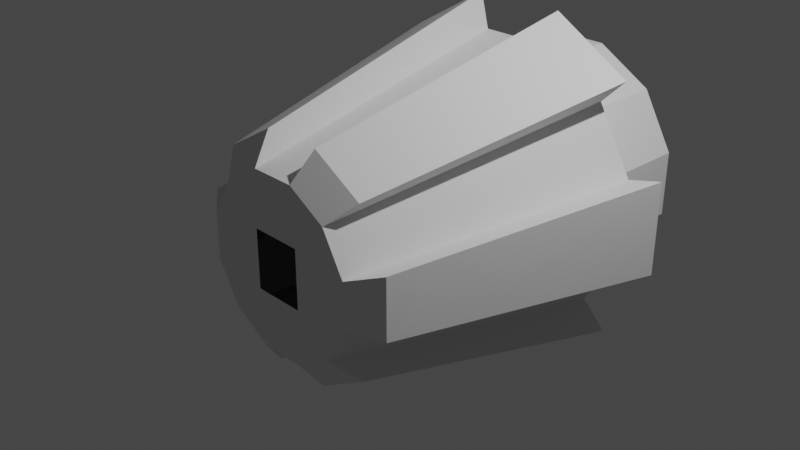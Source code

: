 # Source: MBCLAB_INTERIOR.blend  (saved by Blender 3.1.7; exported with 4.5.12 LTS)
import bpy
from mathutils import Matrix  # noqa: F401  (used for matrix-valued properties, if any)

bpy.ops.wm.read_factory_settings(use_empty=True)
scene = bpy.context.scene
scene.name = 'Scene'

# ---- collections
col_collection = bpy.data.collections.new('Collection'); scene.collection.children.link(col_collection)

# ---- world
world_world = bpy.data.worlds.new('World'); scene.world = world_world
world_world.use_nodes = True; world_world.node_tree.nodes.clear()
_N = world_world.node_tree.nodes; _L = world_world.node_tree.links
n0 = _N.new('ShaderNodeOutputWorld'); n0.name = 'World Output'; n0.location = (300, 300)
n1 = _N.new('ShaderNodeBackground'); n1.name = 'Background'; n1.location = (10, 300)
n1.inputs[0].default_value = (0.05088, 0.05088, 0.05088, 1.0)
_L.new(n1.outputs[0], n0.inputs[0])
n0.is_active_output = True
world_world.color = (0.05088, 0.05088, 0.05088)
world_world.use_sun_shadow = False
world_world.sun_shadow_jitter_overblur = 0.0

# ---- cameras
cam_camera = bpy.data.cameras.new('Camera')
cam_camera.clip_end = 100.0
cam_camera.ortho_scale = 7.314

# ---- lights
light_light = bpy.data.lights.new('Light', 'POINT')
light_light.transmission_factor = 0.0
light_light.energy = 1000.0
light_light.shadow_soft_size = 0.1
light_light.shadow_maximum_resolution = 0.006
light_light.use_absolute_resolution = True

# ---- meshes
me_vessel = bpy.data.meshes.new('VESSEL')
me_vessel.from_pydata([(-0.2857, 0.3208, 1.554), (0.2857, 0.3208, 1.554), (0.2857, -0.3208, 1.554), (1.244, -0.3332, 1.322), (1.932, -0.5176, -1.692), (0.5176, -1.932, -1.692), (0.3332, 1.244, 1.322), (-0.3332, 1.244, 1.322), (0.2863, -0.3219, -2.684), (0.2863, 0.3219, -2.684), (0.9881, 0.9881, -1.692), (0.3617, 1.35, -1.692), (-0.2863, 0.3219, -2.684), (-0.2863, -0.3219, -2.684), (0.4144, -1.546, -1.692), (-0.2857, -0.3208, 1.554), (-1.932, 0.5176, -1.692), (-1.244, -0.3332, 1.322), (1.244, 0.3332, 1.322), (1.546, -0.4144, -1.692), (1.932, 0.5176, -1.692), (1.546, 0.4144, -1.692), (-0.9104, -0.9104, 1.322), (-1.132, -1.132, -1.692), (-1.414, -1.414, -1.692), (-0.5176, 1.932, -1.692), (-1.414, 1.414, -1.692), (-0.3332, -1.244, 1.322), (-1.35, 0.3617, -1.692), (-0.9881, -0.9881, -1.692), (-0.3617, 1.35, -1.692), (1.35, -0.3617, -1.692), (1.35, 0.3617, -1.692), (0.9881, -0.9881, -1.692), (0.3617, -1.35, -1.692), (-0.9881, 0.9881, -1.692), (-1.35, -0.3617, -1.692), (-0.3617, -1.35, -1.692), (1.414, 1.414, -1.692), (0.5176, 1.932, -1.692), (0.4144, 1.546, -1.692), (-0.5176, -1.932, -1.692), (-0.4144, -1.546, -1.692), (0.3332, -1.244, 1.322), (-0.4144, 1.546, -1.692), (1.132, -1.132, -1.692), (0.9104, -0.9104, 1.322), (1.414, -1.414, -1.692), (1.132, 1.132, -1.692), (0.9104, 0.9104, 1.322), (-1.132, 1.132, -1.692), (-0.9104, 0.9104, 1.322), (-1.932, -0.5176, -1.692), (-1.546, -0.4144, -1.692), (-1.546, 0.4144, -1.692), (-1.244, 0.3332, 1.322), (0.6873, -0.6873, 1.554), (0.9388, -0.2516, 1.554), (0.2516, -0.9388, 1.554), (-0.2516, -0.9388, 1.554), (0.9388, 0.2516, 1.554), (-0.6873, -0.6873, 1.554), (-0.9388, -0.2516, 1.554), (-0.2516, 0.9388, 1.554), (0.2516, 0.9388, 1.554), (-0.6873, 0.6873, 1.554), (-0.9388, 0.2516, 1.554), (0.6873, 0.6873, 1.554), (0.3617, 1.35, -2.684), (-0.3617, 1.35, -2.684), (0.3617, -1.35, -2.684), (-0.3617, -1.35, -2.684), (-1.35, -0.3617, -2.684), (-1.35, 0.3617, -2.684), (1.35, 0.3617, -2.684), (0.9881, 0.9881, -2.684), (-0.9881, -0.9881, -2.684), (0.9881, -0.9881, -2.684), (1.35, -0.3617, -2.684), (-0.9881, 0.9881, -2.684)], [], [(21, 60, 67, 48), (26, 50, 35, 30, 11, 39, 40, 44, 25), (25, 44, 63, 7), (42, 59, 58, 14), (4, 19, 57, 3), (30, 69, 68, 11), (59, 27, 22, 61), (5, 14, 58, 43), (64, 6, 49, 67), (41, 24, 22, 27), (35, 79, 69, 30), (76, 72, 36, 29), (47, 5, 43, 46), (53, 62, 61, 23), (71, 76, 29, 37), (32, 74, 78, 31), (36, 72, 73, 28), (28, 73, 79, 35), (20, 4, 3, 18), (56, 46, 43, 58), (10, 75, 74, 32), (70, 34, 33, 77), (34, 70, 71, 37), (62, 53, 52, 17), (22, 24, 23, 61), (39, 38, 49, 6), (48, 38, 39, 11, 10, 32, 31, 33, 34, 37, 29, 36, 28, 35, 50, 54, 16, 52, 53, 23, 24, 41, 42, 14, 5, 47, 45, 19, 4, 20, 21), (60, 18, 3, 57), (77, 33, 31, 78), (50, 65, 66, 54), (65, 51, 7, 63), (59, 42, 41, 27), (11, 68, 75, 10), (46, 56, 45, 47), (38, 48, 67, 49), (66, 62, 17, 55), (40, 64, 63, 44), (26, 51, 65, 50), (16, 54, 66, 55), (64, 40, 39, 6), (45, 56, 57, 19), (26, 25, 7, 51), (17, 52, 16, 55), (18, 60, 21, 20), (2, 57, 56), (15, 2, 58, 59), (2, 1, 60, 57), (15, 61, 62), (1, 0, 63, 64), (0, 66, 65), (0, 65, 63), (2, 56, 58), (0, 15, 62, 66), (15, 59, 61), (1, 64, 67), (1, 67, 60), (12, 9, 68, 69), (8, 13, 71, 70), (13, 12, 73, 72), (9, 74, 75), (13, 72, 76), (8, 77, 78), (12, 79, 73), (8, 70, 77), (9, 75, 68), (13, 76, 71), (12, 69, 79), (9, 8, 78, 74)])
_uv = me_vessel.uv_layers.new(name='UVMap')
_uv.uv.foreach_set('vector', [0.3781, 0.01176, 0.4125, 0.7286, 0.4676, 0.7273, 0.4688, 0.009658, 0.2882, 0.08536, 0.2699, 0.007937, 0.887, 0.03417, 0.7778, 0.02897, 0.6806, 0.05502, 0.2877, 0.08616, 0.7212, 0.01234, 0.1033, 0.007505, 0.0846, 0.08483, 0.0846, 0.08483, 0.004053, 0.1054, 0.8238, 0.4645, 0.1157, 0.7248, 0.5589, 0.01138, 0.523, 0.7272, 0.468, 0.7258, 0.4684, 0.009082, 0.288, 0.0859, 0.3683, 0.1068, 0.6006, 0.6883, 0.2534, 0.7248, 0.4984, 0.9897, 0.4985, 0.8853, 0.5392, 0.8853, 0.5392, 0.9897, 0.8451, 0.8077, 0.1844, 0.7192, 0.2535, 0.7252, 0.906, 0.7697, 0.2876, 0.08554, 0.3679, 0.1063, 0.7299, 0.8172, 0.2537, 0.7253, 0.7085, 0.474, 0.1843, 0.7202, 0.1154, 0.7261, 0.6476, 0.512, 0.1862, 0.09466, 0.2879, 0.08482, 0.2535, 0.7252, 0.1844, 0.7192, 0.417, 0.9897, 0.417, 0.8853, 0.4577, 0.8853, 0.4577, 0.9897, 0.1725, 0.8852, 0.2132, 0.8853, 0.2132, 0.9896, 0.1725, 0.9896, 0.186, 0.09468, 0.2876, 0.08554, 0.2537, 0.7253, 0.1845, 0.7194, 0.5601, 0.0111, 0.5214, 0.7274, 0.4664, 0.7258, 0.4694, 0.008458, 0.09102, 0.8852, 0.1318, 0.8852, 0.1317, 0.9896, 0.091, 0.9896, 0.7429, 0.9897, 0.7429, 0.8853, 0.7837, 0.8853, 0.7837, 0.9897, 0.254, 0.9897, 0.254, 0.8853, 0.2947, 0.8853, 0.2947, 0.9897, 0.3355, 0.9897, 0.3355, 0.8853, 0.3762, 0.8853, 0.3762, 0.9897, 0.1864, 0.09506, 0.288, 0.0859, 0.2534, 0.7248, 0.1844, 0.7191, 0.6665, 0.7834, 0.1845, 0.7194, 0.2537, 0.7253, 0.7299, 0.8172, 0.6614, 0.9897, 0.6614, 0.8853, 0.7022, 0.8853, 0.7022, 0.9897, 0.9466, 0.8854, 0.9466, 0.9897, 0.9059, 0.9897, 0.9059, 0.8854, 0.009511, 0.9896, 0.009528, 0.8852, 0.05027, 0.8852, 0.05026, 0.9896, 0.06406, 0.7895, 0.00335, 0.1044, 0.08403, 0.08398, 0.1146, 0.7243, 0.2535, 0.7252, 0.2879, 0.08482, 0.3685, 0.1057, 0.906, 0.7697, 0.1858, 0.09535, 0.08399, 0.08527, 0.1154, 0.7261, 0.1843, 0.7202, 0.1031, 0.007932, 0.08399, 0.08527, 0.2877, 0.08616, 0.6806, 0.05502, 0.6094, 0.1262, 0.5834, 0.2234, 0.6094, 0.3206, 0.6806, 0.3917, 0.7778, 0.4178, 0.875, 0.3917, 0.9461, 0.3206, 0.9722, 0.2234, 0.9461, 0.1262, 0.887, 0.03417, 0.9322, 0.06889, 0.2693, 0.007601, 0.2876, 0.08501, 0.08403, 0.08398, 0.9888, 0.2799, 0.269, 0.00745, 0.2879, 0.08482, 0.08451, 0.08479, 0.8343, 0.4344, 0.2693, 0.008334, 0.2876, 0.08554, 0.08449, 0.08444, 0.6233, 0.3779, 0.2697, 0.008621, 0.288, 0.0859, 0.08483, 0.08454, 0.5667, 0.1668, 0.5982, 0.6166, 0.1844, 0.7191, 0.2534, 0.7248, 0.6006, 0.6883, 0.8652, 0.8854, 0.8651, 0.9897, 0.8244, 0.9897, 0.8244, 0.8853, 0.3786, 0.01063, 0.4115, 0.7286, 0.4666, 0.7275, 0.4695, 0.008734, 0.8871, 0.4983, 0.1848, 0.7193, 0.1157, 0.7248, 0.8238, 0.4645, 0.06489, 0.7898, 0.004002, 0.1052, 0.08451, 0.08479, 0.1153, 0.7246, 0.5799, 0.9897, 0.5799, 0.8853, 0.6207, 0.8853, 0.6207, 0.9897, 0.1153, 0.7248, 0.0647, 0.79, 0.00378, 0.1049, 0.08449, 0.08444, 0.08399, 0.08527, 0.003213, 0.1058, 0.6476, 0.512, 0.1154, 0.7261, 0.9523, 0.5933, 0.9568, 0.6595, 0.1837, 0.7189, 0.2529, 0.7249, 0.3787, 0.0105, 0.4122, 0.7273, 0.4672, 0.7261, 0.4693, 0.008517, 0.2882, 0.08536, 0.2538, 0.7251, 0.3039, 0.7905, 0.3687, 0.1063, 0.2876, 0.08501, 0.368, 0.106, 0.9523, 0.5933, 0.2529, 0.7249, 0.3032, 0.7912, 0.3681, 0.1072, 0.2877, 0.08616, 0.2532, 0.7258, 0.5598, 0.01183, 0.521, 0.729, 0.4659, 0.7274, 0.469, 0.009183, 0.1864, 0.09454, 0.0846, 0.08483, 0.1157, 0.7248, 0.1848, 0.7193, 0.1837, 0.7189, 0.1858, 0.09416, 0.2876, 0.08501, 0.2529, 0.7249, 0.1152, 0.7249, 0.06464, 0.7901, 0.004095, 0.1049, 0.08483, 0.08454, 0.6783, 0.6901, 0.6196, 0.7312, 0.6665, 0.7834, 0.8244, 0.7398, 0.7704, 0.7507, 0.7765, 0.8222, 0.8451, 0.8077, 0.6783, 0.6901, 0.6671, 0.6322, 0.5982, 0.6166, 0.6196, 0.7312, 0.8691, 0.7005, 0.9337, 0.7318, 0.9568, 0.6595, 0.7294, 0.5414, 0.7833, 0.5306, 0.7772, 0.4595, 0.7085, 0.474, 0.8756, 0.5905, 0.9341, 0.5505, 0.8871, 0.4983, 0.8392, 0.5497, 0.8871, 0.4983, 0.7772, 0.4595, 0.7146, 0.7315, 0.6665, 0.7834, 0.7765, 0.8222, 0.8756, 0.5905, 0.887, 0.6475, 0.9568, 0.6595, 0.9341, 0.5505, 0.8244, 0.7398, 0.8451, 0.8077, 0.9337, 0.7318, 0.7294, 0.5414, 0.7085, 0.474, 0.6199, 0.5499, 0.6848, 0.5801, 0.6199, 0.5499, 0.5982, 0.6166, 0.4761, 0.8853, 0.5208, 0.8853, 0.5392, 0.8853, 0.4577, 0.8853, 0.5516, 0.8853, 0.4453, 0.8853, 0.05027, 0.8852, 0.9466, 0.8854, 0.3731, 0.8853, 0.3961, 0.8853, 0.2947, 0.8853, 0.2132, 0.8853, 0.6008, 0.8853, 0.7022, 0.8853, 0.6207, 0.8853, 0.3731, 0.8853, 0.2132, 0.8853, 0.1318, 0.8852, 0.6164, 0.8853, 0.8652, 0.8854, 0.7837, 0.8853, 0.433, 0.8853, 0.3762, 0.8853, 0.2947, 0.8853, 0.5516, 0.8853, 0.9466, 0.8854, 0.8652, 0.8854, 0.5639, 0.8853, 0.6207, 0.8853, 0.5392, 0.8853, 0.3805, 0.8853, 0.1318, 0.8852, 0.05027, 0.8852, 0.4761, 0.8853, 0.4577, 0.8853, 0.3762, 0.8853, 0.6008, 0.8853, 0.6238, 0.8853, 0.7837, 0.8853, 0.7022, 0.8853])
me_vessel.use_remesh_fix_poles = True
me_vessel.use_remesh_preserve_attributes = False
me_vessel.update()
me_vessel.normals_split_custom_set([tuple(v) for v in zip(*[iter([-0.8512, -0.4915, -0.184, -0.8512, -0.4915, -0.184, -0.8512, -0.4915, -0.184, -0.8512, -0.4915, -0.184, 0.0, 2.691e-07, 1.0, 0.0, 2.691e-07, 1.0, 0.0, 2.691e-07, 1.0, 0.0, 2.691e-07, 1.0, 0.0, 2.691e-07, 1.0, 0.0, 2.691e-07, 1.0, 0.0, 2.691e-07, 1.0, 0.0, 2.691e-07, 1.0, 0.0, 2.691e-07, 1.0, -0.9659, -0.2588, 1.003e-07, -0.9659, -0.2588, 1.003e-07, -0.9659, -0.2588, 1.003e-07, -0.9659, -0.2588, 1.003e-07, 0.0, 0.9829, -0.184, 0.0, 0.9829, -0.184, 0.0, 0.9829, -0.184, 0.0, 0.9829, -0.184, 0.2588, 0.9659, -9.309e-08, 0.2588, 0.9659, -9.309e-08, 0.2588, 0.9659, -9.309e-08, 0.2588, 0.9659, -9.309e-08, 0.0, -1.0, 0.0, 0.0, -1.0, 0.0, 0.0, -1.0, 0.0, 0.0, -1.0, 0.0, 0.303, 0.5247, -0.7955, 0.303, 0.5247, -0.7955, 0.303, 0.5247, -0.7955, 0.303, 0.5247, -0.7955, 0.9659, 0.2588, 1.074e-07, 0.9659, 0.2588, 1.074e-07, 0.9659, 0.2588, 1.074e-07, 0.9659, 0.2588, 1.074e-07, -0.303, -0.5247, -0.7955, -0.303, -0.5247, -0.7955, -0.303, -0.5247, -0.7955, -0.303, -0.5247, -0.7955, 0.4875, 0.8443, -0.2226, 0.4875, 0.8443, -0.2226, 0.4875, 0.8443, -0.2226, 0.4875, 0.8443, -0.2226, 0.5, -0.866, 0.0, 0.5, -0.866, 0.0, 0.5, -0.866, 0.0, 0.5, -0.866, 0.0, 0.866, 0.5, 0.0, 0.866, 0.5, 0.0, 0.866, 0.5, 0.0, 0.866, 0.5, 0.0, -0.4875, 0.8443, -0.2226, -0.4875, 0.8443, -0.2226, -0.4875, 0.8443, -0.2226, -0.4875, 0.8443, -0.2226, 0.8512, 0.4915, -0.184, 0.8512, 0.4915, -0.184, 0.8512, 0.4915, -0.184, 0.8512, 0.4915, -0.184, 0.5, 0.866, 0.0, 0.5, 0.866, 0.0, 0.5, 0.866, 0.0, 0.5, 0.866, 0.0, -1.0, 0.0, 0.0, -1.0, 0.0, 0.0, -1.0, 0.0, 0.0, -1.0, 0.0, 0.0, 1.0, 0.0, 0.0, 1.0, 0.0, 0.0, 1.0, 0.0, 0.0, 1.0, 0.0, 0.0, 0.866, -0.5, 0.0, 0.866, -0.5, 0.0, 0.866, -0.5, 0.0, 0.866, -0.5, 0.0, -0.9749, 0.0, -0.2226, -0.9749, 0.0, -0.2226, -0.9749, 0.0, -0.2226, -0.9749, 0.0, -0.2226, -0.303, 0.5247, -0.7955, -0.303, 0.5247, -0.7955, -0.303, 0.5247, -0.7955, -0.303, 0.5247, -0.7955, -0.866, -0.5, 0.0, -0.866, -0.5, 0.0, -0.866, -0.5, 0.0, -0.866, -0.5, 0.0, -0.5, 0.866, 0.0, -0.5, 0.866, 0.0, -0.5, 0.866, 0.0, -0.5, 0.866, 0.0, 0.0, 1.0, 0.0, 0.0, 1.0, 0.0, 0.0, 1.0, 0.0, 0.0, 1.0, 0.0, -0.2588, 0.9659, -8.593e-08, -0.2588, 0.9659, -8.593e-08, -0.2588, 0.9659, -8.593e-08, -0.2588, 0.9659, -8.593e-08, 0.7071, -0.7071, -2.864e-08, 0.7071, -0.7071, -2.864e-08, 0.7071, -0.7071, -2.864e-08, 0.7071, -0.7071, -2.864e-08, -0.4875, -0.8443, -0.2226, -0.4875, -0.8443, -0.2226, -0.4875, -0.8443, -0.2226, -0.4875, -0.8443, -0.2226, 4.037e-08, -5.382e-08, 1.0, 4.037e-08, -5.382e-08, 1.0, 4.037e-08, -5.382e-08, 1.0, 4.037e-08, -5.382e-08, 1.0, 4.037e-08, -5.382e-08, 1.0, 4.037e-08, -5.382e-08, 1.0, 4.037e-08, -5.382e-08, 1.0, 4.037e-08, -5.382e-08, 1.0, 4.037e-08, -5.382e-08, 1.0, 4.037e-08, -5.382e-08, 1.0, 4.037e-08, -5.382e-08, 1.0, 4.037e-08, -5.382e-08, 1.0, 4.037e-08, -5.382e-08, 1.0, 4.037e-08, -5.382e-08, 1.0, 4.037e-08, -5.382e-08, 1.0, 4.037e-08, -5.382e-08, 1.0, 4.037e-08, -5.382e-08, 1.0, 4.037e-08, -5.382e-08, 1.0, 4.037e-08, -5.382e-08, 1.0, 4.037e-08, -5.382e-08, 1.0, 4.037e-08, -5.382e-08, 1.0, 4.037e-08, -5.382e-08, 1.0, 4.037e-08, -5.382e-08, 1.0, 4.037e-08, -5.382e-08, 1.0, 4.037e-08, -5.382e-08, 1.0, 4.037e-08, -5.382e-08, 1.0, 4.037e-08, -5.382e-08, 1.0, 4.037e-08, -5.382e-08, 1.0, 4.037e-08, -5.382e-08, 1.0, 4.037e-08, -5.382e-08, 1.0, 4.037e-08, -5.382e-08, 1.0, -0.6059, 0.0, -0.7955, -0.6059, 0.0, -0.7955, -0.6059, 0.0, -0.7955, -0.6059, 0.0, -0.7955, -0.866, 0.5, 0.0, -0.866, 0.5, 0.0, -0.866, 0.5, 0.0, -0.866, 0.5, 0.0, 0.8512, -0.4915, -0.184, 0.8512, -0.4915, -0.184, 0.8512, -0.4915, -0.184, 0.8512, -0.4915, -0.184, 0.303, -0.5248, -0.7955, 0.303, -0.5248, -0.7955, 0.303, -0.5248, -0.7955, 0.303, -0.5248, -0.7955, -0.9659, 0.2588, 1.146e-07, -0.9659, 0.2588, 1.146e-07, -0.9659, 0.2588, 1.146e-07, -0.9659, 0.2588, 1.146e-07, -0.5, -0.866, 0.0, -0.5, -0.866, 0.0, -0.5, -0.866, 0.0, -0.5, -0.866, 0.0, -0.7071, -0.7071, -2.864e-08, -0.7071, -0.7071, -2.864e-08, -0.7071, -0.7071, -2.864e-08, -0.7071, -0.7071, -2.864e-08, -0.7071, 0.7071, 0.0, -0.7071, 0.7071, 0.0, -0.7071, 0.7071, 0.0, -0.7071, 0.7071, 0.0, 0.6059, 0.0, -0.7955, 0.6059, 0.0, -0.7955, 0.6059, 0.0, -0.7955, 0.6059, 0.0, -0.7955, 0.0, -0.9829, -0.184, 0.0, -0.9829, -0.184, 0.0, -0.9829, -0.184, 0.0, -0.9829, -0.184, 0.7071, 0.7071, 0.0, 0.7071, 0.7071, 0.0, 0.7071, 0.7071, 0.0, 0.7071, 0.7071, 0.0, -0.2588, -0.9659, -8.593e-08, -0.2588, -0.9659, -8.593e-08, -0.2588, -0.9659, -8.593e-08, -0.2588, -0.9659, -8.593e-08, 0.9659, -0.2588, 1.146e-07, 0.9659, -0.2588, 1.146e-07, 0.9659, -0.2588, 1.146e-07, 0.9659, -0.2588, 1.146e-07, -0.8512, 0.4915, -0.184, -0.8512, 0.4915, -0.184, -0.8512, 0.4915, -0.184, -0.8512, 0.4915, -0.184, 0.4875, -0.8443, -0.2226, 0.4875, -0.8443, -0.2226, 0.4875, -0.8443, -0.2226, 0.4875, -0.8443, -0.2226, 0.9749, 0.0, -0.2226, 0.9749, 0.0, -0.2226, 0.9749, 0.0, -0.2226, 0.9749, 0.0, -0.2226, 0.2588, -0.9659, -1.003e-07, 0.2588, -0.9659, -1.003e-07, 0.2588, -0.9659, -1.003e-07, 0.2588, -0.9659, -1.003e-07, 0.0, 0.0, -1.0, 0.0, 0.0, -1.0, 0.0, 0.0, -1.0, 0.0, 0.0, -1.0, 0.0, 0.0, -1.0, 0.0, 0.0, -1.0, 0.0, 0.0, -1.0, 0.0, 0.0, -1.0, 0.0, 0.0, -1.0, 0.0, 0.0, -1.0, 0.0, 0.0, -1.0, 4.462e-07, 0.0, -1.0, 4.462e-07, 0.0, -1.0, 4.462e-07, 0.0, -1.0, -1.795e-07, -1.929e-07, -1.0, -1.795e-07, -1.929e-07, -1.0, -1.795e-07, -1.929e-07, -1.0, -1.795e-07, -1.929e-07, -1.0, 0.0, 0.0, -1.0, 0.0, 0.0, -1.0, 0.0, 0.0, -1.0, -4.573e-07, -3.672e-07, -1.0, -4.573e-07, -3.672e-07, -1.0, -4.573e-07, -3.672e-07, -1.0, 2.286e-07, 0.0, -1.0, 2.286e-07, 0.0, -1.0, 2.286e-07, 0.0, -1.0, -3.189e-07, 4.166e-07, -1.0, -3.189e-07, 4.166e-07, -1.0, -3.189e-07, 4.166e-07, -1.0, -3.189e-07, 4.166e-07, -1.0, -2.286e-07, 0.0, -1.0, -2.286e-07, 0.0, -1.0, -2.286e-07, 0.0, -1.0, 2.286e-07, 0.0, -1.0, 2.286e-07, 0.0, -1.0, 2.286e-07, 0.0, -1.0, 0.0, 0.0, -1.0, 0.0, 0.0, -1.0, 0.0, 0.0, -1.0, 0.0, 0.0, 1.0, 0.0, 0.0, 1.0, 0.0, 0.0, 1.0, 0.0, 0.0, 1.0, 0.0, 0.0, 1.0, 0.0, 0.0, 1.0, 0.0, 0.0, 1.0, 0.0, 0.0, 1.0, 0.0, 0.0, 1.0, 0.0, 0.0, 1.0, 0.0, 0.0, 1.0, 0.0, 0.0, 1.0, 0.0, 0.0, 1.0, 0.0, 0.0, 1.0, 0.0, 0.0, 1.0, 0.0, 0.0, 1.0, 0.0, 0.0, 1.0, 0.0, 0.0, 1.0, 0.0, 0.0, 1.0, 0.0, 0.0, 1.0, 0.0, 0.0, 1.0, 0.0, 0.0, 1.0, 0.0, 0.0, 1.0, 0.0, 0.0, 1.0, 1.776e-07, 0.0, 1.0, 1.776e-07, 0.0, 1.0, 1.776e-07, 0.0, 1.0, 1.776e-07, 0.0, 1.0, 1.776e-07, 0.0, 1.0, 1.776e-07, 0.0, 1.0, -1.776e-07, 0.0, 1.0, -1.776e-07, 0.0, 1.0, -1.776e-07, 0.0, 1.0, -1.776e-07, 0.0, 1.0, -1.776e-07, 0.0, 1.0, -1.776e-07, 0.0, 1.0, 0.0, 0.0, 1.0, 0.0, 0.0, 1.0, 0.0, 0.0, 1.0, 0.0, 0.0, 1.0])] * 3)])

# ---- objects
ob_light = bpy.data.objects.new('Light', light_light)
ob_camera = bpy.data.objects.new('Camera', cam_camera)
ob_shellcollider = bpy.data.objects.new('shellCollider', me_vessel)
ob_freeiva = bpy.data.objects.new('FreeIva', None)

# ---- transforms, parenting, visibility, modifiers, constraints
ob_light.location = (4.076, 1.005, 5.904)
ob_light.rotation_euler = (0.6503, 0.05522, 1.866)
ob_light.lock_rotations_4d = False
ob_light.empty_display_type = 'ARROWS'
ob_light.color = (0.0, 0.0, 0.0, 0.0)
ob_light.lineart.crease_threshold = 0.0
ob_camera.location = (7.359, -6.926, 4.958)
ob_camera.rotation_euler = (1.109, 0.0, 0.8149)
ob_camera.lock_rotations_4d = False
ob_camera.empty_display_type = 'ARROWS'
ob_camera.color = (0.0, 0.0, 0.0, 0.0)
ob_camera.display_type = 'WIRE'
ob_camera.lineart.crease_threshold = 0.0
ob_shellcollider.parent = ob_freeiva
ob_shellcollider.location = (0.0, 0.0, 0.0)
ob_shellcollider.rotation_mode = 'QUATERNION'
ob_shellcollider.rotation_quaternion = (8.499e-08, 8.196e-08, 0.7071, -0.7071)
ob_shellcollider.scale = (1.0, 1.0, 1.0)
ob_freeiva.location = (0.0, 0.0, 0.0)

# ---- collection membership
col_collection.objects.link(ob_light)
col_collection.objects.link(ob_camera)
col_collection.objects.link(ob_shellcollider)
col_collection.objects.link(ob_freeiva)

# ---- scene / render settings (as saved in the file)
scene.camera = ob_camera
scene.frame_start = 1; scene.frame_end = 250; scene.frame_set(2)
scene.render.engine = 'BLENDER_EEVEE_NEXT'
scene.cycles.sampling_pattern = 'TABULATED_SOBOL'
scene.cycles.use_light_tree = False
scene.view_settings.view_transform = 'Filmic'
bpy.context.view_layer.update()
